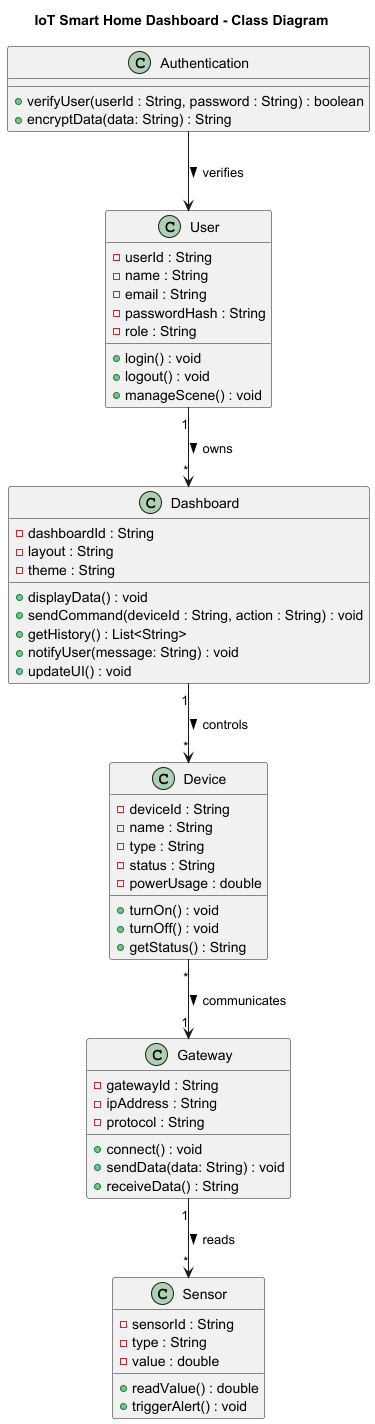

The diagram above was rendered by PlantUML. Its source (embedded in the PNG):
@startuml
title IoT Smart Home Dashboard - Class Diagram

class User {
    - userId : String
    - name : String
    - email : String
    - passwordHash : String
    - role : String
    + login() : void
    + logout() : void
    + manageScene() : void
}

class Authentication {
    + verifyUser(userId : String, password : String) : boolean
    + encryptData(data: String) : String
}

class Dashboard {
    - dashboardId : String
    - layout : String
    - theme : String
    + displayData() : void
    + sendCommand(deviceId : String, action : String) : void
    + getHistory() : List<String>
    + notifyUser(message: String) : void
    + updateUI() : void
}

class Device {
    - deviceId : String
    - name : String
    - type : String
    - status : String
    - powerUsage : double
    + turnOn() : void
    + turnOff() : void
    + getStatus() : String
}

class Gateway {
    - gatewayId : String
    - ipAddress : String
    - protocol : String
    + connect() : void
    + sendData(data: String) : void
    + receiveData() : String
}

class Sensor {
    - sensorId : String
    - type : String
    - value : double
    + readValue() : double
    + triggerAlert() : void
}

' Relationships
User "1" --> "*" Dashboard : owns >
Dashboard "1" --> "*" Device : controls >
Device "*" --> "1" Gateway : communicates >
Gateway "1" --> "*" Sensor : reads >
Authentication --> User : verifies >

@enduml